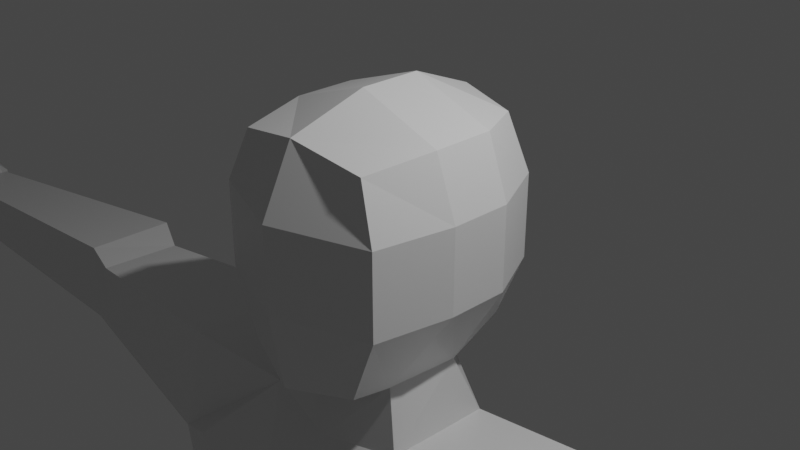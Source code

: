 # Source: humanoidmodel.blend  (saved by Blender 2.82.7; exported with 4.5.12 LTS)
import bpy
from mathutils import Matrix  # noqa: F401  (used for matrix-valued properties, if any)

bpy.ops.wm.read_factory_settings(use_empty=True)
scene = bpy.context.scene
scene.name = 'Scene'

# ---- collections
col_collection = bpy.data.collections.new('Collection'); scene.collection.children.link(col_collection)
col_collection_2 = bpy.data.collections.new('Collection 2'); scene.collection.children.link(col_collection_2)

# ---- materials (node trees are filled in below, after node groups)
mat_material = bpy.data.materials.new('Material')
mat_material.alpha_threshold = 0.0
mat_material.use_transparent_shadow = False
mat_material.line_color = (0.0, 0.0, 0.0, 1.0)

# ---- material node trees
mat_material.use_nodes = True; mat_material.node_tree.nodes.clear()
_N = mat_material.node_tree.nodes; _L = mat_material.node_tree.links
n0 = _N.new('ShaderNodeOutputMaterial'); n0.name = 'Material Output'; n0.location = (300, 300)
n1 = _N.new('ShaderNodeBsdfPrincipled'); n1.name = 'Principled BSDF'; n1.location = (10, 300)
n1.distribution = 'GGX'
n1.subsurface_method = 'BURLEY'
n1.inputs[2].default_value = 0.4
n1.inputs[3].default_value = 1.45
n1.inputs[27].default_value = (0.0, 0.0, 0.0, 1.0)
n1.inputs[28].default_value = 1.0
_L.new(n1.outputs[0], n0.inputs[0])
n0.is_active_output = True

# ---- world
world_world = bpy.data.worlds.new('World'); scene.world = world_world
world_world.use_nodes = True; world_world.node_tree.nodes.clear()
_N = world_world.node_tree.nodes; _L = world_world.node_tree.links
n0 = _N.new('ShaderNodeOutputWorld'); n0.name = 'World Output'; n0.location = (300, 300)
n1 = _N.new('ShaderNodeBackground'); n1.name = 'Background'; n1.location = (10, 300)
n1.inputs[0].default_value = (0.05088, 0.05088, 0.05088, 1.0)
_L.new(n1.outputs[0], n0.inputs[0])
n0.is_active_output = True
world_world.color = (0.05088, 0.05088, 0.05088)
world_world.use_sun_shadow = False
world_world.sun_shadow_jitter_overblur = 0.0

# ---- cameras
cam_camera = bpy.data.cameras.new('Camera')
cam_camera.clip_end = 100.0
cam_camera.ortho_scale = 7.314

# ---- lights
light_light = bpy.data.lights.new('Light', 'POINT')
light_light.transmission_factor = 0.0
light_light.energy = 1000.0
light_light.shadow_soft_size = 0.1
light_light.shadow_maximum_resolution = 0.006
light_light.use_absolute_resolution = True

# ---- meshes
me_cube = bpy.data.meshes.new('Cube')
me_cube.from_pydata([(0.6833, 0.816, 1.136), (0.6368, 0.82, -1.158), (0.8102, -1.213, 1.087), (0.747, -1.297, -1.21), (1.051, -1.308, -0.4497), (1.051, -1.308, 0.4952), (0.8771, 0.9432, -0.4382), (0.8771, 0.9432, 0.5067), (0.0, 0.8755, -1.355), (0.0, -1.333, 1.247), (0.0, -1.54, -1.334), (0.0, 0.9381, 1.23), (0.0, 1.264, 0.5055), (0.0, 1.305, -0.375), (0.0, -1.693, 0.5067), (0.0, -1.693, -0.4382), (0.9738, 0.2294, 1.173), (0.9738, -0.4576, 1.173), (0.7161, -0.7983, -1.322), (0.7809, 0.02742, -1.316), (0.0, 0.6261, -1.414), (0.0, -0.8217, -1.419), (0.0, 0.2294, 1.514), (0.0, -0.4576, 1.514), (1.222, 0.2294, -0.4382), (1.222, -0.4576, -0.4382), (1.222, 0.2294, 0.5067), (1.222, -0.4576, 0.5067), (0.912, -0.926, -1.986), (0.932, 0.2888, -1.996), (0.0, 0.6539, -2.122), (0.0, -1.096, -2.127), (1.927, -1.354, -3.025), (0.9292, 0.8975, -3.112), (0.0, 1.068, -3.123), (0.0, -1.982, -3.08), (2.244, -1.077, -1.911), (2.232, 0.4673, -1.963), (2.502, 0.4676, -3.355), (2.637, -1.123, -3.409), (1.114, -1.489, -7.92), (0.6665, 1.101, -7.912), (0.0, 1.205, -7.941), (0.0, -1.548, -8.098), (1.668, 0.6884, -7.8), (1.618, -0.8757, -7.822), (2.477, 0.5388, -4.854), (0.0, 0.8166, -4.878), (1.086, 0.6462, -4.867), (0.0, -2.09, -4.973), (1.832, -1.385, -4.897), (2.489, -0.9079, -4.862), (10.09, -0.5447, -2.74), (10.05, 0.1654, -2.741), (10.04, 0.1522, -3.452), (10.1, -0.5406, -3.46), (5.008, -0.7501, -2.284), (5.0, 0.3359, -2.323), (5.159, -0.7165, -3.34), (5.127, 0.3239, -3.302), (5.535, -0.6292, -2.219), (5.633, -0.6158, -3.367), (5.543, 0.5607, -2.231), (5.61, 0.5446, -3.352), (10.3, -0.4639, -2.638), (10.06, -0.4964, -2.791), (10.31, -0.6277, -2.803), (10.26, 0.1176, -2.639), (10.25, 0.2792, -2.804), (10.03, 0.1131, -2.792), (10.24, 0.2683, -3.386), (10.26, 0.1009, -3.553), (10.02, 0.1017, -3.402), (10.31, -0.4591, -3.559), (10.32, -0.6243, -3.396), (10.08, -0.4929, -3.409), (10.78, -0.4272, -2.636), (10.8, -0.591, -2.801), (10.95, -0.4139, -2.8), (10.75, 0.1543, -2.637), (10.91, 0.1636, -2.801), (10.73, 0.3159, -2.802), (10.73, 0.305, -3.384), (10.91, 0.1531, -3.385), (10.74, 0.1377, -3.551), (10.79, -0.4224, -3.557), (10.96, -0.4109, -3.392), (10.81, -0.5876, -3.394), (1.95, 0.5514, -6.581), (0.0, -1.719, -6.77), (0.0, 0.8624, -6.682), (1.074, 0.6492, -6.385), (1.675, -1.309, -6.404), (1.96, -0.8954, -6.589), (0.1359, -1.524, -9.214), (0.09976, 1.297, -9.208), (0.0, 1.314, -9.209), (0.0, -1.532, -9.215), (2.234, 1.056, -9.064), (2.235, -0.885, -9.072), (1.31, -0.8432, -20.61), (1.288, 0.2175, -20.61), (2.361, -0.6282, -20.54), (2.357, 0.09657, -20.54), (2.163, 0.2941, -14.08), (0.8384, 0.444, -14.17), (2.168, -0.6041, -14.08), (0.8652, -0.8705, -14.17), (2.361, 0.4, -14.93), (2.339, -0.8914, -14.78), (0.7543, 0.5817, -15.04), (0.7591, -1.215, -14.89), (1.357, -0.8398, -21.3), (1.335, 0.2209, -21.3), (2.408, -0.6248, -21.23), (2.404, 0.09996, -21.23), (1.621, -2.137, -21.29), (2.673, -1.922, -21.22), (1.416, -1.655, -20.88), (1.318, -1.15, -20.66), (2.369, -0.9353, -20.59), (2.467, -1.44, -20.81)], [], [(8, 13, 6, 1), (3, 4, 15, 10), (13, 12, 7, 6), (21, 18, 3, 10), (27, 17, 2, 5), (12, 11, 0, 7), (18, 25, 4, 3), (4, 5, 14, 15), (5, 2, 9, 14), (17, 23, 9, 2), (25, 27, 5, 4), (6, 7, 26, 24), (24, 26, 27, 25), (0, 11, 22, 16), (16, 22, 23, 17), (1, 6, 24, 19), (19, 24, 25, 18), (7, 0, 16, 26), (26, 16, 17, 27), (8, 1, 19, 20), (19, 18, 28, 29), (28, 31, 35, 32), (18, 21, 31, 28), (20, 19, 29, 30), (92, 89, 43, 40), (30, 29, 33, 34), (28, 32, 39, 36), (62, 60, 52, 53), (29, 28, 36, 37), (33, 29, 37, 38), (91, 88, 44, 41), (42, 41, 95, 96), (44, 45, 99, 98), (90, 91, 41, 42), (93, 92, 40, 45), (88, 93, 45, 44), (38, 39, 51, 46), (39, 32, 50, 51), (34, 33, 48, 47), (33, 38, 46, 48), (32, 35, 49, 50), (60, 61, 55, 52), (63, 62, 53, 54), (61, 63, 54, 55), (39, 38, 59, 58), (38, 37, 57, 59), (36, 39, 58, 56), (37, 36, 56, 57), (58, 59, 63, 61), (59, 57, 62, 63), (56, 58, 61, 60), (57, 56, 60, 62), (80, 78, 86, 83), (70, 68, 81, 82), (66, 74, 87, 77), (67, 64, 76, 79), (73, 71, 84, 85), (52, 55, 75, 65), (54, 53, 69, 72), (55, 54, 72, 75), (64, 65, 66), (67, 68, 69), (70, 71, 72), (73, 74, 75), (76, 77, 78), (79, 80, 81), (82, 83, 84), (85, 86, 87), (64, 67, 69, 65), (68, 70, 72, 69), (75, 72, 71, 73), (74, 66, 65, 75), (78, 80, 79, 76), (80, 83, 82, 81), (85, 84, 83, 86), (86, 78, 77, 87), (66, 77, 76, 64), (81, 68, 67, 79), (73, 85, 87, 74), (84, 71, 70, 82), (53, 52, 65, 69), (46, 51, 93, 88), (51, 50, 92, 93), (47, 48, 91, 90), (48, 46, 88, 91), (50, 49, 89, 92), (96, 95, 94, 97), (110, 108, 103, 101), (45, 40, 94, 99), (40, 43, 97, 94), (41, 44, 98, 95), (101, 103, 115, 113), (108, 109, 102, 103), (111, 110, 101, 100), (109, 111, 100, 102), (99, 94, 107, 106), (94, 95, 105, 107), (98, 99, 106, 104), (95, 98, 104, 105), (106, 107, 111, 109), (107, 105, 110, 111), (104, 106, 109, 108), (105, 104, 108, 110), (112, 113, 115, 114), (103, 102, 114, 115), (114, 102, 120, 121, 117), (100, 101, 113, 112), (100, 112, 116, 118, 119), (112, 114, 117, 116), (121, 118, 116, 117), (118, 121, 120, 119), (102, 100, 119, 120)])
_uv = me_cube.uv_layers.new(name='UVMap')
_uv.uv.foreach_set('vector', [0.375, 0.375, 0.4583, 0.375, 0.4583, 0.5, 0.375, 0.5, 0.375, 0.75, 0.4583, 0.75, 0.4583, 0.875, 0.375, 0.875, 0.4583, 0.375, 0.5417, 0.375, 0.5417, 0.5, 0.4583, 0.5, 0.25, 0.6667, 0.375, 0.6667, 0.375, 0.75, 0.25, 0.75, 0.5417, 0.6667, 0.625, 0.6667, 0.625, 0.75, 0.5417, 0.75, 0.5417, 0.375, 0.625, 0.375, 0.625, 0.5, 0.5417, 0.5, 0.375, 0.6667, 0.4583, 0.6667, 0.4583, 0.75, 0.375, 0.75, 0.4583, 0.75, 0.5417, 0.75, 0.5417, 0.875, 0.4583, 0.875, 0.5417, 0.75, 0.625, 0.75, 0.625, 0.875, 0.5417, 0.875, 0.625, 0.6667, 0.75, 0.6667, 0.75, 0.75, 0.625, 0.75, 0.4583, 0.6667, 0.5417, 0.6667, 0.5417, 0.75, 0.4583, 0.75, 0.4583, 0.5, 0.5417, 0.5, 0.5417, 0.5833, 0.4583, 0.5833, 0.4583, 0.5833, 0.5417, 0.5833, 0.5417, 0.6667, 0.4583, 0.6667, 0.625, 0.5, 0.75, 0.5, 0.75, 0.5833, 0.625, 0.5833, 0.625, 0.5833, 0.75, 0.5833, 0.75, 0.6667, 0.625, 0.6667, 0.375, 0.5, 0.4583, 0.5, 0.4583, 0.5833, 0.375, 0.5833, 0.375, 0.5833, 0.4583, 0.5833, 0.4583, 0.6667, 0.375, 0.6667, 0.5417, 0.5, 0.625, 0.5, 0.625, 0.5833, 0.5417, 0.5833, 0.5417, 0.5833, 0.625, 0.5833, 0.625, 0.6667, 0.5417, 0.6667, 0.25, 0.5, 0.375, 0.5, 0.375, 0.5833, 0.25, 0.5833, 0.375, 0.5833, 0.375, 0.6667, 0.375, 0.6667, 0.375, 0.5833, 0.375, 0.6667, 0.25, 0.6667, 0.25, 0.6667, 0.375, 0.6667, 0.375, 0.6667, 0.25, 0.6667, 0.25, 0.6667, 0.375, 0.6667, 0.25, 0.5833, 0.375, 0.5833, 0.375, 0.5833, 0.25, 0.5833, 0.375, 0.6667, 0.25, 0.6667, 0.25, 0.6667, 0.375, 0.6667, 0.25, 0.5833, 0.375, 0.5833, 0.375, 0.5833, 0.25, 0.5833, 0.375, 0.6667, 0.375, 0.6667, 0.375, 0.6667, 0.375, 0.6667, 0.375, 0.5833, 0.375, 0.6667, 0.375, 0.6667, 0.375, 0.5833, 0.375, 0.5833, 0.375, 0.6667, 0.375, 0.6667, 0.375, 0.5833, 0.375, 0.5833, 0.375, 0.5833, 0.375, 0.5833, 0.375, 0.5833, 0.375, 0.5833, 0.375, 0.5833, 0.375, 0.5833, 0.375, 0.5833, 0.25, 0.5833, 0.375, 0.5833, 0.2619, 0.5833, 0.25, 0.5833, 0.375, 0.5833, 0.375, 0.6667, 0.375, 0.6667, 0.375, 0.5833, 0.25, 0.5833, 0.375, 0.5833, 0.375, 0.5833, 0.25, 0.5833, 0.375, 0.6667, 0.375, 0.6667, 0.375, 0.6667, 0.375, 0.6667, 0.375, 0.5833, 0.375, 0.6667, 0.375, 0.6667, 0.375, 0.5833, 0.375, 0.5833, 0.375, 0.6667, 0.375, 0.6667, 0.375, 0.5833, 0.375, 0.6667, 0.375, 0.6667, 0.375, 0.6667, 0.375, 0.6667, 0.25, 0.5833, 0.375, 0.5833, 0.375, 0.5833, 0.25, 0.5833, 0.375, 0.5833, 0.375, 0.5833, 0.375, 0.5833, 0.375, 0.5833, 0.375, 0.6667, 0.25, 0.6667, 0.25, 0.6667, 0.375, 0.6667, 0.375, 0.6667, 0.375, 0.6667, 0.375, 0.6667, 0.375, 0.6667, 0.375, 0.5833, 0.375, 0.5833, 0.375, 0.5833, 0.375, 0.5833, 0.375, 0.6667, 0.375, 0.5833, 0.375, 0.5833, 0.375, 0.6667, 0.375, 0.6667, 0.375, 0.5833, 0.375, 0.5833, 0.375, 0.6667, 0.375, 0.5833, 0.375, 0.5833, 0.375, 0.5833, 0.375, 0.5833, 0.375, 0.6667, 0.375, 0.6667, 0.375, 0.6667, 0.375, 0.6667, 0.375, 0.5833, 0.375, 0.6667, 0.375, 0.6667, 0.375, 0.5833, 0.375, 0.6667, 0.375, 0.5833, 0.375, 0.5833, 0.375, 0.6667, 0.375, 0.5833, 0.375, 0.5833, 0.375, 0.5833, 0.375, 0.5833, 0.375, 0.6667, 0.375, 0.6667, 0.375, 0.6667, 0.375, 0.6667, 0.375, 0.5833, 0.375, 0.6667, 0.375, 0.6667, 0.375, 0.5833, 0.375, 0.5985, 0.375, 0.6515, 0.375, 0.6513, 0.375, 0.5987, 0.375, 0.5833, 0.375, 0.5833, 0.375, 0.5833, 0.375, 0.5833, 0.375, 0.6667, 0.375, 0.6667, 0.375, 0.6667, 0.375, 0.6667, 0.375, 0.5984, 0.375, 0.6516, 0.375, 0.6516, 0.375, 0.5984, 0.375, 0.6513, 0.375, 0.5987, 0.375, 0.5987, 0.375, 0.6513, 0.375, 0.6667, 0.375, 0.6667, 0.375, 0.6667, 0.375, 0.6667, 0.375, 0.5833, 0.375, 0.5833, 0.375, 0.5833, 0.375, 0.5833, 0.375, 0.6667, 0.375, 0.5833, 0.375, 0.586, 0.375, 0.6639, 0.375, 0.6516, 0.375, 0.6667, 0.375, 0.6667, 0.375, 0.5984, 0.375, 0.5833, 0.375, 0.5861, 0.375, 0.5833, 0.375, 0.5987, 0.375, 0.5833, 0.375, 0.6513, 0.375, 0.6667, 0.375, 0.6639, 0.375, 0.6516, 0.375, 0.6667, 0.375, 0.6515, 0.375, 0.5984, 0.375, 0.5985, 0.375, 0.5833, 0.375, 0.5833, 0.375, 0.5987, 0.375, 0.5987, 0.375, 0.6513, 0.375, 0.6513, 0.375, 0.6667, 0.375, 0.6516, 0.375, 0.5984, 0.375, 0.5861, 0.375, 0.664, 0.375, 0.5833, 0.375, 0.5833, 0.375, 0.5833, 0.375, 0.5833, 0.375, 0.6639, 0.375, 0.586, 0.375, 0.5987, 0.375, 0.6513, 0.375, 0.6667, 0.375, 0.6667, 0.375, 0.6667, 0.375, 0.6667, 0.375, 0.6515, 0.375, 0.5985, 0.375, 0.5984, 0.375, 0.6516, 0.375, 0.5985, 0.375, 0.5987, 0.375, 0.5833, 0.375, 0.5833, 0.375, 0.6513, 0.375, 0.5987, 0.375, 0.5987, 0.375, 0.6513, 0.375, 0.6513, 0.375, 0.6515, 0.375, 0.6667, 0.375, 0.6667, 0.375, 0.6667, 0.375, 0.6667, 0.375, 0.6516, 0.375, 0.6516, 0.375, 0.5833, 0.375, 0.5833, 0.375, 0.5984, 0.375, 0.5984, 0.375, 0.6513, 0.375, 0.6513, 0.375, 0.6667, 0.375, 0.6667, 0.375, 0.5987, 0.375, 0.5987, 0.375, 0.5833, 0.375, 0.5833, 0.375, 0.5833, 0.375, 0.6667, 0.375, 0.664, 0.375, 0.5861, 0.375, 0.5833, 0.375, 0.6667, 0.375, 0.6667, 0.375, 0.5833, 0.375, 0.6667, 0.375, 0.6667, 0.375, 0.6667, 0.375, 0.6667, 0.25, 0.5833, 0.375, 0.5833, 0.375, 0.5833, 0.25, 0.5833, 0.375, 0.5833, 0.375, 0.5833, 0.375, 0.5833, 0.375, 0.5833, 0.375, 0.6667, 0.25, 0.6667, 0.25, 0.6667, 0.375, 0.6667, 0.25, 0.5833, 0.2619, 0.5833, 0.2619, 0.6667, 0.25, 0.6667, 0.2619, 0.5833, 0.375, 0.5833, 0.375, 0.5833, 0.2619, 0.5833, 0.375, 0.6667, 0.375, 0.6667, 0.2619, 0.6667, 0.375, 0.6667, 0.375, 0.6667, 0.25, 0.6667, 0.25, 0.6667, 0.2619, 0.6667, 0.375, 0.5833, 0.375, 0.5833, 0.375, 0.5833, 0.2619, 0.5833, 0.2619, 0.5833, 0.375, 0.5833, 0.375, 0.5833, 0.2619, 0.5833, 0.375, 0.5833, 0.375, 0.6667, 0.375, 0.6667, 0.375, 0.5833, 0.2619, 0.6667, 0.2619, 0.5833, 0.2619, 0.5833, 0.2619, 0.6667, 0.375, 0.6667, 0.2619, 0.6667, 0.2619, 0.6667, 0.375, 0.6667, 0.375, 0.6667, 0.2619, 0.6667, 0.2619, 0.6667, 0.375, 0.6667, 0.2619, 0.6667, 0.2619, 0.5833, 0.2619, 0.5833, 0.2619, 0.6667, 0.375, 0.5833, 0.375, 0.6667, 0.375, 0.6667, 0.375, 0.5833, 0.2619, 0.5833, 0.375, 0.5833, 0.375, 0.5833, 0.2619, 0.5833, 0.375, 0.6667, 0.2619, 0.6667, 0.2619, 0.6667, 0.375, 0.6667, 0.2619, 0.6667, 0.2619, 0.5833, 0.2619, 0.5833, 0.2619, 0.6667, 0.375, 0.5833, 0.375, 0.6667, 0.375, 0.6667, 0.375, 0.5833, 0.2619, 0.5833, 0.375, 0.5833, 0.375, 0.5833, 0.2619, 0.5833, 0.2619, 0.6667, 0.2619, 0.5833, 0.375, 0.5833, 0.375, 0.6667, 0.375, 0.5833, 0.375, 0.6667, 0.375, 0.6667, 0.375, 0.5833, 0.375, 0.6667, 0.375, 0.6667, 0.375, 0.6667, 0.375, 0.6667, 0.375, 0.6667, 0.2619, 0.6667, 0.2619, 0.5833, 0.2619, 0.5833, 0.2619, 0.6667, 0.2619, 0.6667, 0.2619, 0.6667, 0.2619, 0.6667, 0.2619, 0.6667, 0.2619, 0.6667, 0.2619, 0.6667, 0.375, 0.6667, 0.375, 0.6667, 0.2619, 0.6667, 0.375, 0.6667, 0.2619, 0.6667, 0.2619, 0.6667, 0.375, 0.6667, 0.2619, 0.6667, 0.375, 0.6667, 0.375, 0.6667, 0.2619, 0.6667, 0.375, 0.6667, 0.2619, 0.6667, 0.2619, 0.6667, 0.375, 0.6667])
me_cube.materials.append(mat_material)
me_cube.use_remesh_preserve_volume = False
me_cube.use_remesh_preserve_attributes = False
me_cube.use_mirror_vertex_groups = False
me_cube.update()

# ---- objects
ob_cube = bpy.data.objects.new('Cube', me_cube)
ob_light = bpy.data.objects.new('Light', light_light)
ob_camera = bpy.data.objects.new('Camera', cam_camera)

# ---- transforms, parenting, visibility, modifiers, constraints
ob_cube.location = (0.0, 0.0, 0.0)
ob_cube.lock_rotations_4d = False
ob_cube.empty_display_type = 'ARROWS'
ob_cube.lineart.crease_threshold = 0.0
_m = ob_cube.modifiers.new('Mirror', 'MIRROR')
_m.use_clip = True
ob_light.location = (4.076, 1.005, 5.904)
ob_light.rotation_euler = (0.6503, 0.05522, 1.866)
ob_light.lock_rotations_4d = False
ob_light.empty_display_type = 'ARROWS'
ob_light.color = (0.0, 0.0, 0.0, 0.0)
ob_light.lineart.crease_threshold = 0.0
ob_camera.location = (7.359, -6.926, 4.958)
ob_camera.rotation_euler = (1.109, 0.0, 0.8149)
ob_camera.lock_rotations_4d = False
ob_camera.empty_display_type = 'ARROWS'
ob_camera.color = (0.0, 0.0, 0.0, 0.0)
ob_camera.display_type = 'WIRE'
ob_camera.lineart.crease_threshold = 0.0

# ---- collection membership
col_collection.objects.link(ob_cube)
col_collection.objects.link(ob_light)
col_collection.objects.link(ob_camera)

# ---- scene / render settings (as saved in the file)
scene.camera = ob_camera
scene.frame_start = 1; scene.frame_end = 250; scene.frame_set(72)
scene.render.engine = 'BLENDER_EEVEE_NEXT'
scene.cycles.use_denoising = False
scene.cycles.samples = 128
scene.cycles.sampling_pattern = 'TABULATED_SOBOL'
scene.cycles.use_adaptive_sampling = False
scene.cycles.use_light_tree = False
scene.view_settings.view_transform = 'Filmic'
bpy.context.view_layer.update()
